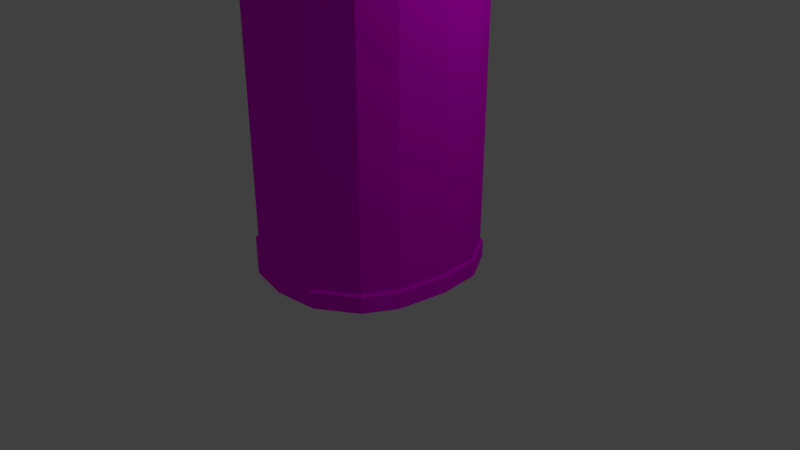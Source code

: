 # Source: Barril.blend  (saved by Blender 2.79.0; exported with 4.5.12 LTS)
import bpy
from mathutils import Matrix  # noqa: F401  (used for matrix-valued properties, if any)

bpy.ops.wm.read_factory_settings(use_empty=True)
scene = bpy.context.scene
scene.name = 'Scene'

# ---- collections
col_collection_1 = bpy.data.collections.new('Collection 1'); scene.collection.children.link(col_collection_1)

# ---- images (referenced by path relative to the original .blend; pixels are not part of the script)
import os
ASSET_DIR = os.environ.get("B2B_ASSET_DIR", "")  # directory of the original .blend (textures are referenced by path, not embedded)
HERE = os.path.dirname(os.path.abspath(__file__))  # packed textures are extracted next to this script under _unpacked/

def load_image(name, relpath, width, height, colorspace="sRGB"):
    """Load a texture the original file referenced (path relative to the .blend, or extracted next to this script)."""
    p = next((c for c in (os.path.join(HERE, relpath), os.path.join(ASSET_DIR, relpath)) if relpath and os.path.exists(c)), "")
    if p:
        img = bpy.data.images.load(p, check_existing=True)
        img.name = name
    else:  # same state as the original file: an image datablock whose file is absent (Cycles renders it pink)
        img = bpy.data.images.new(name, width, height)
        img.source = "FILE"
        img.filepath = "//" + (relpath or name)
    img.colorspace_settings.name = colorspace
    return img
img_texturizes_2_png = load_image('texturizes 2.png', 'texturizes 2.png', 1024, 1024, 'sRGB')

# ---- materials (node trees are filled in below, after node groups)
mat_material_002 = bpy.data.materials.new('Material.002')
mat_material_002.alpha_threshold = 0.0
mat_material_002.roughness = 0.5

# ---- material node trees
mat_material_002.use_nodes = True; mat_material_002.node_tree.nodes.clear()
_N = mat_material_002.node_tree.nodes; _L = mat_material_002.node_tree.links
n0 = _N.new('ShaderNodeOutputMaterial'); n0.name = 'Material Output'; n0.location = (300, 300)
n1 = _N.new('ShaderNodeBsdfDiffuse'); n1.name = 'Diffuse BSDF'; n1.location = (10, 300)
n2 = _N.new('ShaderNodeTexImage'); n2.name = 'Image Texture'; n2.location = (-211, 262)
n2.width = 140
n2.image = img_texturizes_2_png
n3 = _N.new('ShaderNodeTexCoord'); n3.name = 'Texture Coordinate'; n3.location = (-451, 252)
_L.new(n1.outputs[0], n0.inputs[0])
_L.new(n2.outputs[0], n1.inputs[0])
n0.is_active_output = True

# ---- world
world_world = bpy.data.worlds.new('World'); scene.world = world_world
world_world.color = (0.05088, 0.05088, 0.05088)
world_world.use_sun_shadow = False
world_world.sun_shadow_jitter_overblur = 0.0
world_world.cycles.sampling_method = 'MANUAL'

# ---- cameras
cam_camera = bpy.data.cameras.new('Camera')
cam_camera.clip_end = 100.0
cam_camera.lens = 35.0
cam_camera.sensor_width = 32.0
cam_camera.sensor_height = 18.0
cam_camera.ortho_scale = 7.314
cam_camera.dof.focus_distance = 0.0

# ---- lights
light_lamp = bpy.data.lights.new('Lamp', 'POINT')
light_lamp.transmission_factor = 0.0
light_lamp.cutoff_distance = 30.0
light_lamp.energy = 100.0
light_lamp.shadow_buffer_clip_start = 1.001
light_lamp.shadow_soft_size = 0.1
light_lamp.shadow_maximum_resolution = 0.006
light_lamp.use_absolute_resolution = True

# ---- meshes
me_cube = bpy.data.meshes.new('Cube')
me_cube.from_pydata([(1.026, 1.026, -0.9993), (1.026, -1.025, -0.9993), (-1.025, -1.025, -0.9993), (-1.025, 1.026, -0.9993), (1.026, 1.026, 2.982), (1.026, -1.025, 2.982), (-1.025, -1.025, 2.982), (-1.025, 1.026, 2.982), (0.0003394, 1.349, -0.9993), (0.0003392, -1.426, -0.9993), (0.0003394, 1.349, 2.982), (0.0003386, -1.426, 2.982), (1.349, 0.0003653, -0.9993), (-1.426, 0.0003657, -0.9993), (1.349, 0.0003648, 2.982), (-1.426, 0.0003655, 2.982), (0.5536, -1.354, -0.9993), (0.5536, -1.354, 2.982), (1.246, -0.6279, -0.9993), (1.246, -0.6278, 2.982), (1.307, 0.5649, -0.9993), (1.307, 0.5657, 2.982), (0.5777, 1.243, 2.982), (0.5771, 1.243, -0.9993), (-0.571, 1.274, 2.982), (-0.5739, 1.273, -0.9993), (-1.317, 0.622, 2.982), (-1.317, 0.6221, -0.9993), (-1.368, -0.5593, -0.9993), (-1.369, -0.5532, 2.982), (-0.5669, -1.319, 2.982), (-0.5608, -1.322, -0.9993), (1.026, 1.026, 2.769), (1.026, -1.025, 2.769), (-1.025, -1.025, 2.769), (-1.025, 1.026, 2.769), (0.0003394, 1.349, 2.769), (0.0003387, -1.426, 2.769), (-1.426, 0.0003655, 2.769), (1.349, 0.0003648, 2.769), (0.5536, -1.354, 2.769), (1.246, -0.6278, 2.769), (1.307, 0.5656, 2.769), (0.5776, 1.243, 2.769), (-0.5712, 1.274, 2.769), (-1.317, 0.622, 2.769), (-1.369, -0.5535, 2.769), (-0.5666, -1.319, 2.769), (0.0003392, -1.426, -0.8007), (-1.426, 0.0003656, -0.8007), (1.349, 0.0003653, -0.8007), (1.246, -0.6279, -0.8007), (1.307, 0.5649, -0.8007), (0.5772, 1.243, -0.8007), (-0.5737, 1.273, -0.8007), (-1.317, 0.6221, -0.8007), (-1.368, -0.559, -0.8007), (-0.5611, -1.322, -0.8007), (1.026, 1.026, -0.8007), (1.026, -1.025, -0.8007), (-1.025, -1.025, -0.8007), (-1.025, 1.026, -0.8007), (0.0003394, 1.349, -0.8007), (0.5536, -1.354, -0.8007), (1.0, 1.0, 2.755), (1.0, -1.0, 2.755), (-1.0, -1.0, 2.755), (-1.0, 1.0, 2.755), (2.349e-07, 1.315, 2.755), (0.5395, -1.32, 2.755), (-5.046e-07, -1.391, 2.755), (-1.391, 1.859e-07, 2.755), (1.315, -5.081e-07, 2.755), (1.215, -0.6125, 2.755), (1.274, 0.5512, 2.755), (0.5629, 1.211, 2.755), (-0.5573, 1.242, 2.755), (-1.285, 0.6062, 2.755), (-1.336, -0.5402, 2.755), (-0.5528, -1.287, 2.755), (-3.002e-08, -1.391, -0.7766), (-1.391, 2.914e-07, -0.7766), (1.315, -8.629e-08, -0.7766), (1.215, -0.6126, -0.7766), (1.275, 0.5505, -0.7766), (0.5625, 1.212, -0.7766), (-0.5598, 1.241, -0.7766), (-1.285, 0.6062, -0.7766), (-1.335, -0.5454, -0.7766), (-0.5475, -1.289, -0.7766), (1.0, 1.0, -0.7766), (1.0, -1.0, -0.7766), (-1.0, -1.0, -0.7766), (-1.0, 1.0, -0.7766), (1.821e-07, 1.315, -0.7766), (0.5395, -1.32, -0.7766)], [], [(12, 18, 1, 16, 9, 31, 2, 28, 13, 27, 3, 25, 8, 23, 0, 20), (39, 14, 19, 41), (37, 11, 30, 47), (38, 15, 26, 45), (62, 8, 25, 54), (58, 0, 23, 53), (33, 5, 17, 40), (10, 24, 7, 26, 15, 29, 6, 30, 11), (34, 6, 29, 46), (32, 4, 21, 42), (40, 17, 11, 37), (41, 19, 5, 33), (42, 21, 14, 39), (53, 23, 8, 62), (54, 25, 3, 61), (45, 26, 7, 35), (46, 29, 15, 38), (47, 30, 6, 34), (79, 47, 34, 66), (78, 46, 38, 71), (77, 45, 35, 67), (24, 44, 35, 7), (22, 43, 36, 10), (74, 42, 39, 72), (73, 41, 33, 65), (69, 40, 37, 70), (64, 32, 42, 74), (66, 34, 46, 78), (65, 33, 40, 69), (4, 32, 43, 22), (10, 36, 44, 24), (71, 38, 45, 77), (70, 37, 47, 79), (72, 39, 41, 73), (12, 50, 51, 18), (9, 48, 57, 31), (13, 49, 55, 27), (1, 59, 63, 16), (2, 60, 56, 28), (0, 58, 52, 20), (16, 63, 48, 9), (18, 51, 59, 1), (20, 52, 50, 12), (27, 55, 61, 3), (28, 56, 49, 13), (31, 57, 60, 2), (86, 54, 61, 93), (85, 53, 62, 94), (90, 58, 53, 85), (94, 62, 54, 86), (36, 68, 76, 44), (32, 64, 75, 43), (43, 75, 68, 36), (44, 76, 67, 35), (82, 72, 73, 83), (80, 70, 79, 89), (81, 71, 77, 87), (91, 65, 69, 95), (92, 66, 78, 88), (90, 64, 74, 84), (95, 69, 70, 80), (83, 73, 65, 91), (84, 74, 72, 82), (87, 77, 67, 93), (88, 78, 71, 81), (89, 79, 66, 92), (57, 89, 92, 60), (56, 88, 81, 49), (55, 87, 93, 61), (52, 84, 82, 50), (51, 83, 91, 59), (63, 95, 80, 48), (58, 90, 84, 52), (60, 92, 88, 56), (59, 91, 95, 63), (49, 81, 87, 55), (48, 80, 89, 57), (50, 82, 83, 51), (68, 94, 86, 76), (64, 90, 85, 75), (75, 85, 94, 68), (76, 86, 93, 67), (11, 17, 5, 19, 14, 21, 4, 22, 10)])
_uv = me_cube.uv_layers.new(name='UVMap')
_uv.uv.foreach_set('vector', [0.274, 0.7853, 0.291, 0.8427, 0.2886, 0.8854, 0.2621, 0.9326, 0.2182, 0.9614, 0.1664, 0.9755, 0.115, 0.9694, 0.06682, 0.944, 0.039, 0.899, 0.02273, 0.8419, 0.03094, 0.7957, 0.05905, 0.7564, 0.1045, 0.7264, 0.1577, 0.7117, 0.2046, 0.7117, 0.2474, 0.7392, 0.5198, 0.6736, 0.5204, 0.6954, 0.4658, 0.7053, 0.4577, 0.6865, 0.3455, 0.8434, 0.3667, 0.8307, 0.3946, 0.8827, 0.3772, 0.8941, 0.5087, 0.9807, 0.5105, 0.9591, 0.5654, 0.9539, 0.5713, 0.9736, 0.4391, 0.5606, 0.4497, 0.58, 0.3945, 0.6095, 0.3859, 0.5901, 0.3483, 0.4956, 0.3544, 0.4764, 0.4004, 0.4968, 0.3917, 0.5143, 0.4203, 0.7094, 0.4331, 0.7247, 0.4005, 0.765, 0.3831, 0.7522, 0.6489, 0.8307, 0.6276, 0.8935, 0.6015, 0.933, 0.5654, 0.9539, 0.5105, 0.9591, 0.4653, 0.9488, 0.4247, 0.9205, 0.3946, 0.8827, 0.3667, 0.8307, 0.4104, 0.9352, 0.4247, 0.9205, 0.4653, 0.9488, 0.4566, 0.9663, 0.6195, 0.7086, 0.6056, 0.7225, 0.5693, 0.7011, 0.5755, 0.6819, 0.3831, 0.7522, 0.4005, 0.765, 0.3726, 0.8199, 0.3485, 0.8063, 0.4577, 0.6865, 0.4658, 0.7053, 0.4331, 0.7247, 0.4203, 0.7094, 0.5755, 0.6819, 0.5693, 0.7011, 0.5204, 0.6954, 0.5198, 0.6736, 0.3917, 0.5143, 0.4004, 0.4968, 0.4511, 0.525, 0.4415, 0.5421, 0.3859, 0.5901, 0.3945, 0.6095, 0.3434, 0.6283, 0.3381, 0.6086, 0.5713, 0.9736, 0.5654, 0.9539, 0.6015, 0.933, 0.6149, 0.9491, 0.4566, 0.9663, 0.4653, 0.9488, 0.5105, 0.9591, 0.5087, 0.9807, 0.3772, 0.8941, 0.3946, 0.8827, 0.4247, 0.9205, 0.4104, 0.9352, 0.3741, 0.8962, 0.3772, 0.8941, 0.4104, 0.9352, 0.4077, 0.9379, 0.455, 0.9699, 0.4566, 0.9663, 0.5087, 0.9807, 0.5085, 0.9845, 0.5723, 0.9775, 0.5713, 0.9736, 0.6149, 0.9491, 0.6179, 0.9523, 0.6276, 0.8935, 0.6478, 0.9049, 0.6149, 0.9491, 0.6015, 0.933, 0.6272, 0.7626, 0.6479, 0.7511, 0.6771, 0.8088, 0.6542, 0.8199, 0.5764, 0.6781, 0.5755, 0.6819, 0.5198, 0.6736, 0.5195, 0.6699, 0.4567, 0.6828, 0.4577, 0.6865, 0.4203, 0.7094, 0.4179, 0.7063, 0.3796, 0.7498, 0.3831, 0.7522, 0.3485, 0.8063, 0.3451, 0.8035, 0.6226, 0.7057, 0.6195, 0.7086, 0.5755, 0.6819, 0.5764, 0.6781, 0.4077, 0.9379, 0.4104, 0.9352, 0.4566, 0.9663, 0.455, 0.9699, 0.4179, 0.7063, 0.4203, 0.7094, 0.3831, 0.7522, 0.3796, 0.7498, 0.6056, 0.7225, 0.6195, 0.7086, 0.6479, 0.7511, 0.6272, 0.7626, 0.6489, 0.8307, 0.6757, 0.8409, 0.6478, 0.9049, 0.6276, 0.8935, 0.5085, 0.9845, 0.5087, 0.9807, 0.5713, 0.9736, 0.5723, 0.9775, 0.3426, 0.8461, 0.3455, 0.8434, 0.3772, 0.8941, 0.3741, 0.8962, 0.5195, 0.6699, 0.5198, 0.6736, 0.4577, 0.6865, 0.4567, 0.6828, 0.2486, 0.4657, 0.2492, 0.4842, 0.1929, 0.4879, 0.1903, 0.47, 0.04734, 0.5736, 0.05619, 0.5596, 0.09554, 0.5847, 0.08761, 0.599, 0.2328, 0.6387, 0.2335, 0.6197, 0.2916, 0.6182, 0.2936, 0.6375, 0.1497, 0.4783, 0.1546, 0.4952, 0.1079, 0.5138, 0.09979, 0.4968, 0.1303, 0.6189, 0.1365, 0.6026, 0.1838, 0.6162, 0.1803, 0.6338, 0.3544, 0.4764, 0.3483, 0.4956, 0.3001, 0.4853, 0.302, 0.4666, 0.09979, 0.4968, 0.1079, 0.5138, 0.06333, 0.5421, 0.05269, 0.5248, 0.1903, 0.47, 0.1929, 0.4879, 0.1546, 0.4952, 0.1497, 0.4783, 0.302, 0.4666, 0.3001, 0.4853, 0.2492, 0.4842, 0.2486, 0.4657, 0.2936, 0.6375, 0.2916, 0.6182, 0.3381, 0.6086, 0.3434, 0.6283, 0.1803, 0.6338, 0.1838, 0.6162, 0.2335, 0.6197, 0.2328, 0.6387, 0.08761, 0.599, 0.09554, 0.5847, 0.1365, 0.6026, 0.1303, 0.6189, 0.3844, 0.5861, 0.3859, 0.5901, 0.3381, 0.6086, 0.337, 0.6043, 0.3903, 0.5181, 0.3917, 0.5143, 0.4415, 0.5421, 0.4391, 0.5454, 0.3472, 0.4997, 0.3483, 0.4956, 0.3917, 0.5143, 0.3903, 0.5181, 0.4365, 0.557, 0.4391, 0.5606, 0.3859, 0.5901, 0.3844, 0.5861, 0.6757, 0.8409, 0.6796, 0.8433, 0.6518, 0.9067, 0.6478, 0.9049, 0.6195, 0.7086, 0.6226, 0.7057, 0.6516, 0.7495, 0.6479, 0.7511, 0.6479, 0.7511, 0.6516, 0.7495, 0.6804, 0.8065, 0.6771, 0.8088, 0.6478, 0.9049, 0.6518, 0.9067, 0.6179, 0.9523, 0.6149, 0.9491, 0.682, 0.05924, 0.682, 0.3915, 0.6236, 0.3915, 0.6236, 0.05924, 0.4583, 0.05724, 0.458, 0.3895, 0.4051, 0.3894, 0.406, 0.05719, 0.2508, 0.05704, 0.2505, 0.3893, 0.1926, 0.3892, 0.1929, 0.05698, 0.5819, 0.05924, 0.5819, 0.3915, 0.5292, 0.3915, 0.5292, 0.05924, 0.3554, 0.05714, 0.3551, 0.3894, 0.3016, 0.3893, 0.3023, 0.05708, 0.7835, 0.05924, 0.7835, 0.3915, 0.734, 0.3915, 0.7339, 0.05924, 0.5292, 0.05924, 0.5292, 0.3915, 0.478, 0.3915, 0.478, 0.05924, 0.6236, 0.05924, 0.6236, 0.3915, 0.5819, 0.3915, 0.5819, 0.05924, 0.7339, 0.05924, 0.734, 0.3915, 0.682, 0.3915, 0.682, 0.05924, 0.1929, 0.05698, 0.1926, 0.3892, 0.1469, 0.3892, 0.1472, 0.05695, 0.3023, 0.05708, 0.3016, 0.3893, 0.2505, 0.3893, 0.2508, 0.05704, 0.406, 0.05719, 0.4051, 0.3894, 0.3551, 0.3894, 0.3554, 0.05714, 0.09554, 0.5847, 0.09711, 0.5816, 0.1376, 0.5992, 0.1365, 0.6026, 0.1838, 0.6162, 0.1846, 0.6123, 0.2337, 0.6159, 0.2335, 0.6197, 0.2916, 0.6182, 0.291, 0.6142, 0.337, 0.6043, 0.3381, 0.6086, 0.3001, 0.4853, 0.2993, 0.4892, 0.2491, 0.4879, 0.2492, 0.4842, 0.1929, 0.4879, 0.1938, 0.4915, 0.1558, 0.4988, 0.1546, 0.4952, 0.1079, 0.5138, 0.1096, 0.5175, 0.06583, 0.5453, 0.06333, 0.5421, 0.3483, 0.4956, 0.3472, 0.4997, 0.2993, 0.4892, 0.3001, 0.4853, 0.1365, 0.6026, 0.1376, 0.5992, 0.1846, 0.6123, 0.1838, 0.6162, 0.1546, 0.4952, 0.1558, 0.4988, 0.1096, 0.5175, 0.1079, 0.5138, 0.2335, 0.6197, 0.2337, 0.6159, 0.291, 0.6142, 0.2916, 0.6182, 0.05619, 0.5596, 0.05852, 0.557, 0.09711, 0.5816, 0.09554, 0.5847, 0.2492, 0.4842, 0.2491, 0.4879, 0.1938, 0.4915, 0.1929, 0.4879, 0.04654, 0.3891, 0.04684, 0.05686, 0.09995, 0.05691, 0.09942, 0.3891, 0.7835, 0.3915, 0.7835, 0.05924, 0.8292, 0.05924, 0.8291, 0.3915, 0.8291, 0.3915, 0.8292, 0.05924, 0.883, 0.05924, 0.883, 0.3915, 0.09942, 0.3891, 0.09995, 0.05691, 0.1472, 0.05695, 0.1469, 0.3892, 0.3726, 0.8199, 0.4005, 0.765, 0.4331, 0.7247, 0.4658, 0.7053, 0.5204, 0.6954, 0.5693, 0.7011, 0.6056, 0.7225, 0.6272, 0.7626, 0.6542, 0.8199])
me_cube.materials.append(mat_material_002)
me_cube.use_remesh_preserve_volume = False
me_cube.use_remesh_preserve_attributes = False
me_cube.use_mirror_vertex_groups = False
me_cube.update()

# ---- objects
ob_cube = bpy.data.objects.new('Cube', me_cube)
ob_lamp = bpy.data.objects.new('Lamp', light_lamp)
ob_camera = bpy.data.objects.new('Camera', cam_camera)

# ---- transforms, parenting, visibility, modifiers, constraints
ob_cube.location = (0.0, 0.0, 1.059)
ob_cube.scale = (1.0, 1.0, 1.057)
ob_cube.lock_rotations_4d = False
ob_cube.empty_display_type = 'ARROWS'
ob_cube.lineart.crease_threshold = 0.0
ob_lamp.location = (4.076, 1.005, 5.904)
ob_lamp.rotation_euler = (0.6503, 0.05522, 1.866)
ob_lamp.lock_rotations_4d = False
ob_lamp.empty_display_type = 'ARROWS'
ob_lamp.color = (0.0, 0.0, 0.0, 0.0)
ob_lamp.lineart.crease_threshold = 0.0
ob_camera.location = (7.481, -6.508, 5.344)
ob_camera.rotation_euler = (1.109, 0.0, 0.8149)
ob_camera.lock_rotations_4d = False
ob_camera.empty_display_type = 'ARROWS'
ob_camera.color = (0.0, 0.0, 0.0, 0.0)
ob_camera.display_type = 'WIRE'
ob_camera.lineart.crease_threshold = 0.0

# ---- collection membership
col_collection_1.objects.link(ob_cube)
col_collection_1.objects.link(ob_lamp)
col_collection_1.objects.link(ob_camera)

# ---- scene / render settings (as saved in the file)
scene.camera = ob_camera
scene.frame_start = 1; scene.frame_end = 250; scene.frame_set(0)
scene.render.engine = 'CYCLES'
scene.render.resolution_percentage = 50
scene.render.dither_intensity = 0.0
scene.cycles.use_denoising = False
scene.cycles.samples = 128
scene.cycles.sampling_pattern = 'TABULATED_SOBOL'
scene.cycles.use_adaptive_sampling = False
scene.cycles.use_light_tree = False
scene.cycles.blur_glossy = 0.0
scene.cycles.sample_clamp_indirect = 0.0
scene.view_settings.view_transform = 'Standard'
bpy.context.view_layer.update()
